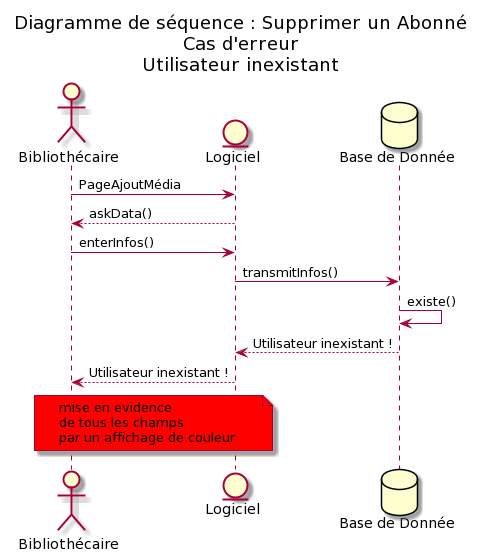

The diagram above was rendered by PlantUML. Its source (embedded in the PNG):
@startuml
!pragma teoz true

'participants :
actor "Bibliothécaire" as biblio
entity "Logiciel" as log
database "Base de Donnée" as bdd

title Diagramme de séquence : Supprimer un Abonné\nCas d'erreur\nUtilisateur inexistant

biblio -> log : PageAjoutMédia
log --> biblio : askData()
biblio -> log : enterInfos()
log -> bdd : transmitInfos()
bdd -> bdd : existe()
bdd --> log : Utilisateur inexistant !
log --> biblio : Utilisateur inexistant !
note over biblio,log #Red 
mise en evidence
de tous les champs
par un affichage de couleur
end note
@enduml